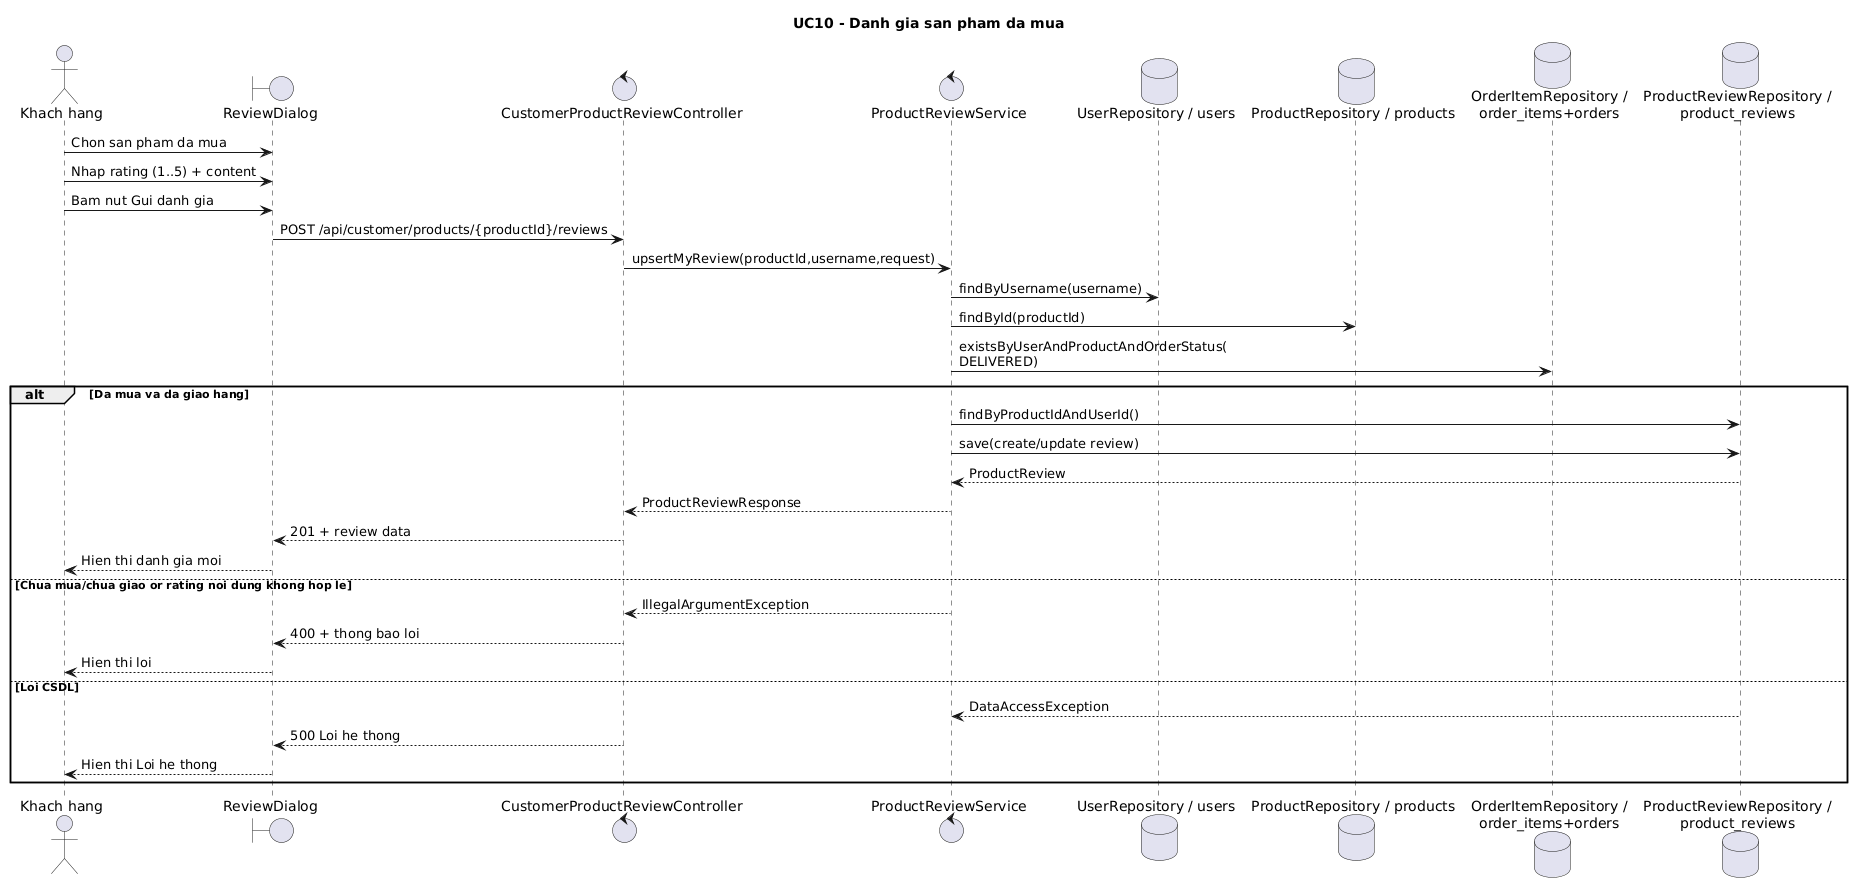

The diagram above was rendered by PlantUML. Its source (embedded in the PNG):
@startuml UC10_sequence
title UC10 - Danh gia san pham da mua
actor "Khach hang" as Customer
boundary "ReviewDialog" as ReviewDialog
control "CustomerProductReviewController" as ReviewController
control "ProductReviewService" as ReviewService
database "UserRepository / users" as UserRepo
database "ProductRepository / products" as ProductRepo
database "OrderItemRepository /\norder_items+orders" as OrderItemRepo
database "ProductReviewRepository /\nproduct_reviews" as ReviewRepo

Customer -> ReviewDialog : Chon san pham da mua
Customer -> ReviewDialog : Nhap rating (1..5) + content
Customer -> ReviewDialog : Bam nut Gui danh gia
ReviewDialog -> ReviewController : POST /api/customer/products/{productId}/reviews
ReviewController -> ReviewService : upsertMyReview(productId,username,request)
ReviewService -> UserRepo : findByUsername(username)
ReviewService -> ProductRepo : findById(productId)
ReviewService -> OrderItemRepo : existsByUserAndProductAndOrderStatus(\nDELIVERED)
alt Da mua va da giao hang
  ReviewService -> ReviewRepo : findByProductIdAndUserId()
  ReviewService -> ReviewRepo : save(create/update review)
  ReviewRepo --> ReviewService : ProductReview
  ReviewService --> ReviewController : ProductReviewResponse
  ReviewController --> ReviewDialog : 201 + review data
  ReviewDialog --> Customer : Hien thi danh gia moi
else Chua mua/chua giao or rating noi dung khong hop le
  ReviewService --> ReviewController : IllegalArgumentException
  ReviewController --> ReviewDialog : 400 + thong bao loi
  ReviewDialog --> Customer : Hien thi loi
else Loi CSDL
  ReviewRepo --> ReviewService : DataAccessException
  ReviewController --> ReviewDialog : 500 Loi he thong
  ReviewDialog --> Customer : Hien thi Loi he thong
end
@enduml